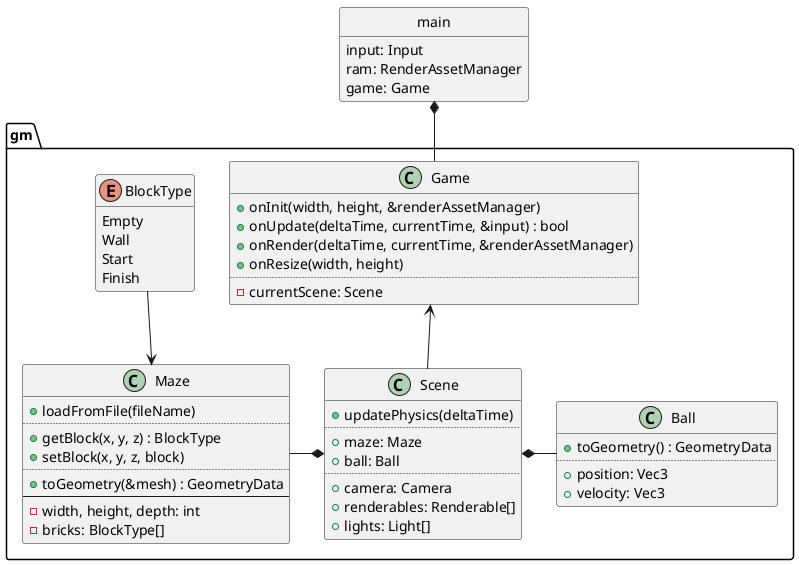

The diagram above was rendered by PlantUML. Its source (embedded in the PNG):
@startuml
set separator ::

class gm::Game {
	+onInit(width, height, &renderAssetManager)
	+onUpdate(deltaTime, currentTime, &input) : bool
	+onRender(deltaTime, currentTime, &renderAssetManager)
	+onResize(width, height)
	..
	-currentScene: Scene
}

class gm::Scene {
	+updatePhysics(deltaTime)
	..
	+maze: Maze
	+ball: Ball
	..
	+camera: Camera
	+renderables: Renderable[]
	+lights: Light[]
}

enum gm::BlockType {
	Empty
	Wall
	Start
	Finish
}
hide BlockType methods

class gm::Maze {
	+loadFromFile(fileName)
	..
	+getBlock(x, y, z) : BlockType
	+setBlock(x, y, z, block)
	..
	+toGeometry(&mesh) : GeometryData
	--
	-width, height, depth: int
	-bricks: BlockType[]
}

class gm::Ball {
	+toGeometry() : GeometryData
	..
	+position: Vec3
	+velocity: Vec3
}

class main {
	input: Input
	ram: RenderAssetManager
	game: Game
}
hide main circle
hide main methods

main *-- Game
Game <-- Scene

Maze <-up- BlockType

Scene *-left- Maze
Scene *-right- Ball

@enduml